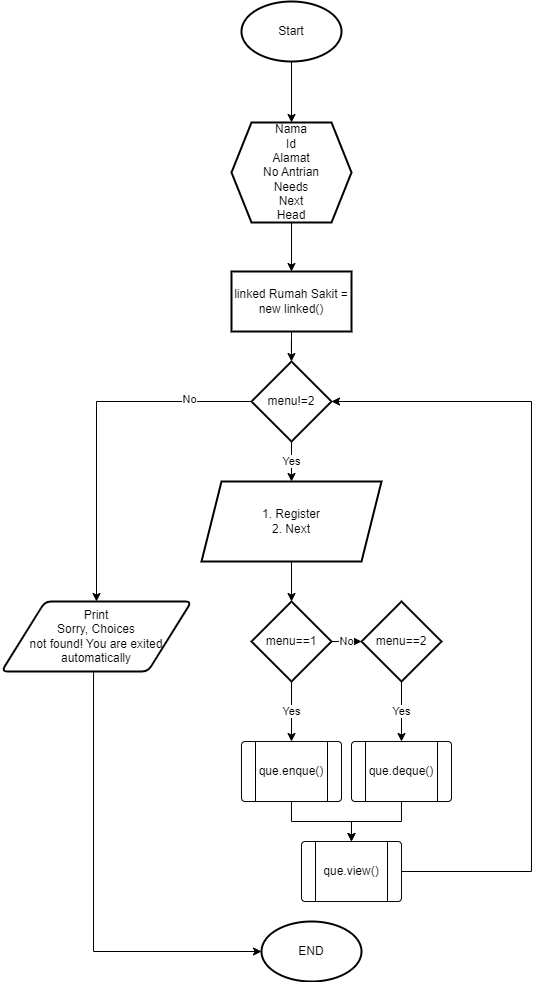

The diagram above was exported from draw.io. Its source (the exported page's mxGraphModel, read from the mxfile embedded in the PNG):
<mxGraphModel dx="869" dy="478" grid="1" gridSize="10" guides="1" tooltips="1" connect="1" arrows="1" fold="1" page="1" pageScale="1" pageWidth="827" pageHeight="1169" math="0" shadow="0">
  <root>
    <mxCell id="0" />
    <mxCell id="1" parent="0" />
    <mxCell id="1PFNuogcAqJFMRVvE5zE-3" value="" style="edgeStyle=orthogonalEdgeStyle;rounded=0;orthogonalLoop=1;jettySize=auto;html=1;" parent="1" source="1PFNuogcAqJFMRVvE5zE-1" target="1PFNuogcAqJFMRVvE5zE-2" edge="1">
      <mxGeometry relative="1" as="geometry" />
    </mxCell>
    <mxCell id="1PFNuogcAqJFMRVvE5zE-1" value="Start" style="strokeWidth=2;html=1;shape=mxgraph.flowchart.start_1;whiteSpace=wrap;" parent="1" vertex="1">
      <mxGeometry x="388" y="94" width="100" height="60" as="geometry" />
    </mxCell>
    <mxCell id="1PFNuogcAqJFMRVvE5zE-5" value="" style="edgeStyle=orthogonalEdgeStyle;rounded=0;orthogonalLoop=1;jettySize=auto;html=1;" parent="1" source="1PFNuogcAqJFMRVvE5zE-2" target="1PFNuogcAqJFMRVvE5zE-4" edge="1">
      <mxGeometry relative="1" as="geometry" />
    </mxCell>
    <mxCell id="1PFNuogcAqJFMRVvE5zE-2" value="Nama&lt;br&gt;Id&lt;br&gt;Alamat&lt;br&gt;No Antrian&lt;br&gt;Needs&lt;br&gt;Next&lt;br&gt;Head" style="shape=hexagon;perimeter=hexagonPerimeter2;whiteSpace=wrap;html=1;fixedSize=1;strokeWidth=2;" parent="1" vertex="1">
      <mxGeometry x="378" y="215" width="120" height="100" as="geometry" />
    </mxCell>
    <mxCell id="1PFNuogcAqJFMRVvE5zE-7" value="" style="edgeStyle=orthogonalEdgeStyle;rounded=0;orthogonalLoop=1;jettySize=auto;html=1;" parent="1" source="1PFNuogcAqJFMRVvE5zE-4" target="1PFNuogcAqJFMRVvE5zE-6" edge="1">
      <mxGeometry relative="1" as="geometry" />
    </mxCell>
    <mxCell id="1PFNuogcAqJFMRVvE5zE-4" value="linked Rumah Sakit = new linked()" style="whiteSpace=wrap;html=1;strokeWidth=2;" parent="1" vertex="1">
      <mxGeometry x="378" y="364" width="120" height="60" as="geometry" />
    </mxCell>
    <mxCell id="1PFNuogcAqJFMRVvE5zE-9" value="Yes" style="edgeStyle=orthogonalEdgeStyle;rounded=0;orthogonalLoop=1;jettySize=auto;html=1;" parent="1" source="1PFNuogcAqJFMRVvE5zE-6" target="1PFNuogcAqJFMRVvE5zE-8" edge="1">
      <mxGeometry relative="1" as="geometry" />
    </mxCell>
    <mxCell id="oKvcsJNLAQGityLSfLKl-6" style="edgeStyle=orthogonalEdgeStyle;rounded=0;orthogonalLoop=1;jettySize=auto;html=1;exitX=0;exitY=0.5;exitDx=0;exitDy=0;" edge="1" parent="1" source="1PFNuogcAqJFMRVvE5zE-6" target="oKvcsJNLAQGityLSfLKl-2">
      <mxGeometry relative="1" as="geometry">
        <Array as="points">
          <mxPoint x="243" y="494" />
        </Array>
      </mxGeometry>
    </mxCell>
    <mxCell id="oKvcsJNLAQGityLSfLKl-21" value="No" style="edgeLabel;html=1;align=center;verticalAlign=middle;resizable=0;points=[];" vertex="1" connectable="0" parent="oKvcsJNLAQGityLSfLKl-6">
      <mxGeometry x="-0.6468" y="-2" relative="1" as="geometry">
        <mxPoint as="offset" />
      </mxGeometry>
    </mxCell>
    <mxCell id="1PFNuogcAqJFMRVvE5zE-6" value="menu!=2" style="rhombus;whiteSpace=wrap;html=1;strokeWidth=2;" parent="1" vertex="1">
      <mxGeometry x="398" y="454" width="80" height="80" as="geometry" />
    </mxCell>
    <mxCell id="1PFNuogcAqJFMRVvE5zE-11" value="" style="edgeStyle=orthogonalEdgeStyle;rounded=0;orthogonalLoop=1;jettySize=auto;html=1;" parent="1" source="1PFNuogcAqJFMRVvE5zE-8" target="1PFNuogcAqJFMRVvE5zE-10" edge="1">
      <mxGeometry relative="1" as="geometry" />
    </mxCell>
    <mxCell id="1PFNuogcAqJFMRVvE5zE-8" value="1. Register&lt;br&gt;2. Next" style="shape=parallelogram;perimeter=parallelogramPerimeter;whiteSpace=wrap;html=1;fixedSize=1;strokeWidth=2;" parent="1" vertex="1">
      <mxGeometry x="348" y="574" width="180" height="80" as="geometry" />
    </mxCell>
    <mxCell id="1PFNuogcAqJFMRVvE5zE-13" value="No" style="edgeStyle=orthogonalEdgeStyle;rounded=0;orthogonalLoop=1;jettySize=auto;html=1;" parent="1" source="1PFNuogcAqJFMRVvE5zE-10" target="1PFNuogcAqJFMRVvE5zE-12" edge="1">
      <mxGeometry relative="1" as="geometry" />
    </mxCell>
    <mxCell id="1PFNuogcAqJFMRVvE5zE-19" value="Yes" style="edgeStyle=orthogonalEdgeStyle;rounded=0;orthogonalLoop=1;jettySize=auto;html=1;" parent="1" source="1PFNuogcAqJFMRVvE5zE-10" target="1PFNuogcAqJFMRVvE5zE-18" edge="1">
      <mxGeometry relative="1" as="geometry" />
    </mxCell>
    <mxCell id="1PFNuogcAqJFMRVvE5zE-10" value="menu==1" style="rhombus;whiteSpace=wrap;html=1;strokeWidth=2;" parent="1" vertex="1">
      <mxGeometry x="398" y="694" width="80" height="80" as="geometry" />
    </mxCell>
    <mxCell id="1PFNuogcAqJFMRVvE5zE-22" value="Yes" style="edgeStyle=orthogonalEdgeStyle;rounded=0;orthogonalLoop=1;jettySize=auto;html=1;" parent="1" source="1PFNuogcAqJFMRVvE5zE-12" target="1PFNuogcAqJFMRVvE5zE-20" edge="1">
      <mxGeometry relative="1" as="geometry" />
    </mxCell>
    <mxCell id="1PFNuogcAqJFMRVvE5zE-12" value="menu==2" style="rhombus;whiteSpace=wrap;html=1;strokeWidth=2;" parent="1" vertex="1">
      <mxGeometry x="508" y="694" width="80" height="80" as="geometry" />
    </mxCell>
    <mxCell id="oKvcsJNLAQGityLSfLKl-18" style="edgeStyle=orthogonalEdgeStyle;rounded=0;orthogonalLoop=1;jettySize=auto;html=1;" edge="1" parent="1" source="1PFNuogcAqJFMRVvE5zE-18" target="oKvcsJNLAQGityLSfLKl-17">
      <mxGeometry relative="1" as="geometry" />
    </mxCell>
    <mxCell id="1PFNuogcAqJFMRVvE5zE-18" value="que.enque()" style="verticalLabelPosition=middle;verticalAlign=middle;html=1;shape=process;whiteSpace=wrap;rounded=1;size=0.14;arcSize=6;labelPosition=center;align=center;" parent="1" vertex="1">
      <mxGeometry x="388" y="834" width="100" height="60" as="geometry" />
    </mxCell>
    <mxCell id="oKvcsJNLAQGityLSfLKl-19" style="edgeStyle=orthogonalEdgeStyle;rounded=0;orthogonalLoop=1;jettySize=auto;html=1;" edge="1" parent="1" source="1PFNuogcAqJFMRVvE5zE-20" target="oKvcsJNLAQGityLSfLKl-17">
      <mxGeometry relative="1" as="geometry" />
    </mxCell>
    <mxCell id="1PFNuogcAqJFMRVvE5zE-20" value="que.deque()" style="verticalLabelPosition=middle;verticalAlign=middle;html=1;shape=process;whiteSpace=wrap;rounded=1;size=0.14;arcSize=6;labelPosition=center;align=center;" parent="1" vertex="1">
      <mxGeometry x="498" y="834" width="100" height="60" as="geometry" />
    </mxCell>
    <mxCell id="1PFNuogcAqJFMRVvE5zE-28" value="END" style="strokeWidth=2;html=1;shape=mxgraph.flowchart.start_1;whiteSpace=wrap;" parent="1" vertex="1">
      <mxGeometry x="408" y="1014" width="100" height="60" as="geometry" />
    </mxCell>
    <mxCell id="oKvcsJNLAQGityLSfLKl-7" style="edgeStyle=orthogonalEdgeStyle;rounded=0;orthogonalLoop=1;jettySize=auto;html=1;entryX=0;entryY=0.5;entryDx=0;entryDy=0;entryPerimeter=0;" edge="1" parent="1" source="oKvcsJNLAQGityLSfLKl-2" target="1PFNuogcAqJFMRVvE5zE-28">
      <mxGeometry relative="1" as="geometry">
        <mxPoint x="228.02222222222224" y="904" as="sourcePoint" />
        <Array as="points">
          <mxPoint x="240" y="1044" />
        </Array>
      </mxGeometry>
    </mxCell>
    <mxCell id="oKvcsJNLAQGityLSfLKl-2" value="Print&lt;br&gt;Sorry, Choices &lt;br&gt;not found! You are exited automatically" style="shape=parallelogram;html=1;strokeWidth=2;perimeter=parallelogramPerimeter;whiteSpace=wrap;rounded=1;arcSize=12;size=0.23;" vertex="1" parent="1">
      <mxGeometry x="148" y="694" width="190" height="70" as="geometry" />
    </mxCell>
    <mxCell id="oKvcsJNLAQGityLSfLKl-20" style="edgeStyle=orthogonalEdgeStyle;rounded=0;orthogonalLoop=1;jettySize=auto;html=1;entryX=1;entryY=0.5;entryDx=0;entryDy=0;" edge="1" parent="1" source="oKvcsJNLAQGityLSfLKl-17" target="1PFNuogcAqJFMRVvE5zE-6">
      <mxGeometry relative="1" as="geometry">
        <Array as="points">
          <mxPoint x="678" y="964" />
          <mxPoint x="678" y="494" />
        </Array>
      </mxGeometry>
    </mxCell>
    <mxCell id="oKvcsJNLAQGityLSfLKl-17" value="que.view()" style="verticalLabelPosition=middle;verticalAlign=middle;html=1;shape=process;whiteSpace=wrap;rounded=1;size=0.14;arcSize=6;labelPosition=center;align=center;" vertex="1" parent="1">
      <mxGeometry x="448" y="934" width="100" height="60" as="geometry" />
    </mxCell>
  </root>
</mxGraphModel>